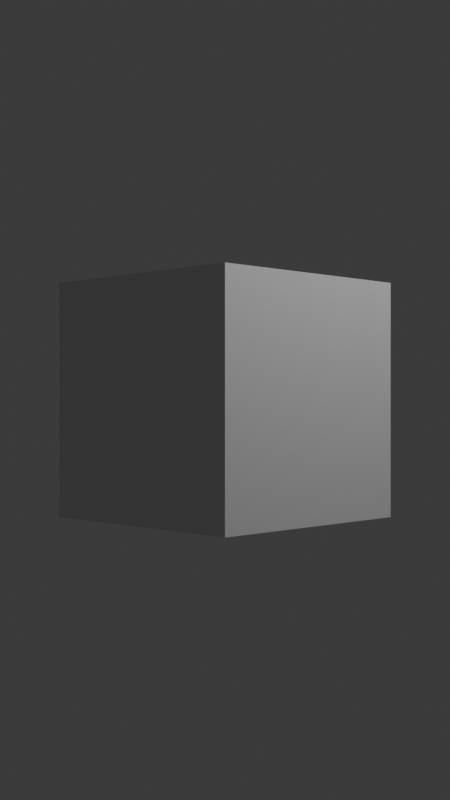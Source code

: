 # Source: default_cube.blend  (saved by Blender 4.3.32; exported with 4.5.12 LTS)
import bpy
from mathutils import Matrix  # noqa: F401  (used for matrix-valued properties, if any)

bpy.ops.wm.read_factory_settings(use_empty=True)
scene = bpy.context.scene
scene.name = 'Scene'

# ---- collections
col_collection = bpy.data.collections.new('Collection'); scene.collection.children.link(col_collection)

# ---- materials (node trees are filled in below, after node groups)
mat_material = bpy.data.materials.new('Material')
mat_material.alpha_threshold = 0.0
mat_material.roughness = 0.5
mat_material.line_color = (0.0, 0.0, 0.0, 1.0)

# ---- material node trees
mat_material.use_nodes = True; mat_material.node_tree.nodes.clear()
_N = mat_material.node_tree.nodes; _L = mat_material.node_tree.links
n0 = _N.new('ShaderNodeOutputMaterial'); n0.name = 'Material Output'; n0.location = (300, 300)
n1 = _N.new('ShaderNodeBsdfPrincipled'); n1.name = 'Principled BSDF'; n1.location = (10, 300)
n1.inputs[3].default_value = 1.45
_L.new(n1.outputs[0], n0.inputs[0])
n0.is_active_output = True

# ---- world
world_world = bpy.data.worlds.new('World'); scene.world = world_world
world_world.use_nodes = True; world_world.node_tree.nodes.clear()
_N = world_world.node_tree.nodes; _L = world_world.node_tree.links
n0 = _N.new('ShaderNodeOutputWorld'); n0.name = 'World Output'; n0.location = (300, 300)
n1 = _N.new('ShaderNodeBackground'); n1.name = 'Background'; n1.location = (10, 300)
n1.inputs[0].default_value = (0.05088, 0.05088, 0.05088, 1.0)
_L.new(n1.outputs[0], n0.inputs[0])
n0.is_active_output = True
world_world.color = (0.05088, 0.05088, 0.05088)
world_world.sun_shadow_jitter_overblur = 0.0

# ---- cameras
cam_camera_002 = bpy.data.cameras.new('Camera.002')

# ---- lights
light_light = bpy.data.lights.new('Light', 'POINT')
light_light.energy = 1000.0
light_light.shadow_soft_size = 0.1

# ---- meshes
me_cube = bpy.data.meshes.new('Cube')
me_cube.from_pydata([(1.0, 1.0, 1.0), (1.0, 1.0, -1.0), (1.0, -1.0, 1.0), (1.0, -1.0, -1.0), (-1.0, 1.0, 1.0), (-1.0, 1.0, -1.0), (-1.0, -1.0, 1.0), (-1.0, -1.0, -1.0)], [], [(0, 4, 6, 2), (3, 2, 6, 7), (7, 6, 4, 5), (5, 1, 3, 7), (1, 0, 2, 3), (5, 4, 0, 1)])
_uv = me_cube.uv_layers.new(name='UVMap')
_uv.uv.foreach_set('vector', [0.625, 0.5, 0.875, 0.5, 0.875, 0.75, 0.625, 0.75, 0.375, 0.75, 0.625, 0.75, 0.625, 1.0, 0.375, 1.0, 0.375, 0.0, 0.625, 0.0, 0.625, 0.25, 0.375, 0.25, 0.125, 0.5, 0.375, 0.5, 0.375, 0.75, 0.125, 0.75, 0.375, 0.5, 0.625, 0.5, 0.625, 0.75, 0.375, 0.75, 0.375, 0.25, 0.625, 0.25, 0.625, 0.5, 0.375, 0.5])
me_cube.materials.append(mat_material)
me_cube.use_mirror_vertex_groups = False
me_cube.update()

# ---- objects
ob_cube = bpy.data.objects.new('Cube', me_cube)
ob_light = bpy.data.objects.new('Light', light_light)
ob_x = bpy.data.objects.new('相机旋转中心点', None)
ob_c1 = bpy.data.objects.new('C1视角相机', cam_camera_002)

# ---- transforms, parenting, visibility, modifiers, constraints
ob_cube.location = (0.0, 0.0, 0.0)
ob_cube.lock_rotations_4d = False
ob_cube.empty_display_type = 'ARROWS'
ob_cube.lineart.crease_threshold = 0.0
ob_light.location = (4.076, 1.005, 5.904)
ob_light.rotation_euler = (0.6503, 0.05522, 1.866)
ob_light.lock_rotations_4d = False
ob_light.empty_display_type = 'ARROWS'
ob_light.color = (0.0, 0.0, 0.0, 0.0)
ob_light.lineart.crease_threshold = 0.0
ob_x.location = (-1.62, 1.62, 0.0)
ob_x.rotation_euler = (0.0, -0.0, 0.7854)
ob_c1.parent = ob_x
ob_c1.location = (1.522e-06, -11.78, 6.655e-08)
ob_c1.rotation_euler = (1.132, 5.071e-07, -0.879)
_c = ob_c1.constraints.new('TRACK_TO'); _c.name = 'Track To'
_c.target = ob_x

# ---- collection membership
col_collection.objects.link(ob_cube)
col_collection.objects.link(ob_light)
col_collection.objects.link(ob_x)
col_collection.objects.link(ob_c1)

# ---- scene / render settings (as saved in the file)
scene.camera = ob_c1
scene.frame_start = 1; scene.frame_end = 250; scene.frame_set(1)
scene.render.engine = 'BLENDER_EEVEE_NEXT'
scene.render.resolution_x = 450
scene.render.resolution_y = 800
bpy.context.view_layer.update()
